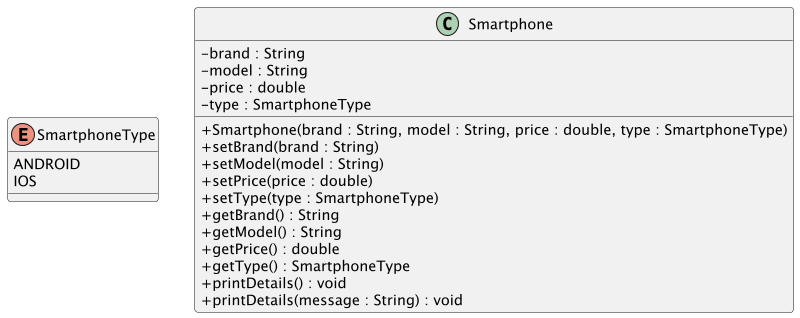

The diagram above was rendered by PlantUML. Its source (embedded in the PNG):
@startuml
!theme vibrant
scale 800 width
skinparam classAttributeIconSize 0


enum SmartphoneType {
    ANDROID
    IOS
}

class Smartphone {
    - brand : String
    - model : String
    - price : double
    - type : SmartphoneType
    + Smartphone(brand : String, model : String, price : double, type : SmartphoneType)
    + setBrand(brand : String)
    + setModel(model : String)
    + setPrice(price : double)
    + setType(type : SmartphoneType)
    + getBrand() : String
    + getModel() : String
    + getPrice() : double
    + getType() : SmartphoneType
    + printDetails() : void
    + printDetails(message : String) : void
}
@enduml